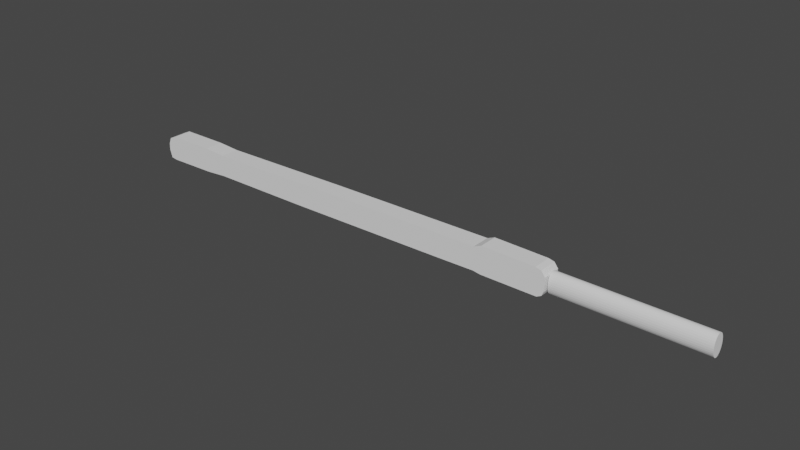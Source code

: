 # Source: Sword.blend  (saved by Blender 2.93.21; exported with 4.5.12 LTS)
import bpy
from mathutils import Matrix  # noqa: F401  (used for matrix-valued properties, if any)

bpy.ops.wm.read_factory_settings(use_empty=True)
scene = bpy.context.scene
scene.name = 'Scene'

# ---- collections
col_collection = bpy.data.collections.new('Collection'); scene.collection.children.link(col_collection)

# ---- world
world_world = bpy.data.worlds.new('World'); scene.world = world_world
world_world.use_nodes = True; world_world.node_tree.nodes.clear()
_N = world_world.node_tree.nodes; _L = world_world.node_tree.links
n0 = _N.new('ShaderNodeOutputWorld'); n0.name = 'World Output'; n0.location = (300, 300)
n1 = _N.new('ShaderNodeBackground'); n1.name = 'Background'; n1.location = (10, 300)
n1.inputs[0].default_value = (0.05088, 0.05088, 0.05088, 1.0)
_L.new(n1.outputs[0], n0.inputs[0])
n0.is_active_output = True
world_world.color = (0.05088, 0.05088, 0.05088)
world_world.use_sun_shadow = False
world_world.sun_shadow_jitter_overblur = 0.0

# ---- meshes
me_x = bpy.data.meshes.new('栅格')
me_x.from_pydata([(1.525, -0.03842, 1.451e-05), (-1.213, -0.0569, 1.451e-05), (-1.336, 0.03488, 1.448e-05), (0.1649, 0.0553, 0.5), (1.525, 0.06959, 0.5), (0.1558, -0.04766, 1.451e-05), (-1.213, -0.02423, 0.5), (-1.288, 0.03488, 0.5), (0.1548, -0.02015, 0.5), (1.525, -0.03752, 0.5), (1.525, -0.03842, 1.472e-05), (-1.213, -0.0569, 1.46e-05), (-1.336, 0.03488, 1.46e-05), (0.1649, 0.0553, -0.5), (1.525, 0.06959, -0.5), (0.1558, -0.04766, 1.46e-05), (-1.213, -0.02423, -0.5), (-1.288, 0.03488, -0.5), (0.1548, -0.02015, -0.5), (1.525, -0.03752, -0.5), (1.392, -0.0359, 3e-05), (1.391, -0.006575, 0.5), (1.392, -0.0359, 3.015e-05), (1.391, -0.006575, -0.5), (1.458, -0.03716, 2.226e-05), (1.458, -0.03716, 0.5), (1.458, -0.03716, 2.244e-05), (1.458, -0.03716, -0.5)], [], [(4, 3, 7, 6, 8, 21, 25, 9), (20, 21, 8, 5), (5, 8, 6, 1), (2, 1, 6, 7), (14, 19, 27, 23, 18, 16, 17, 13), (22, 15, 18, 23), (15, 11, 16, 18), (12, 17, 16, 11), (20, 5, 15, 22), (1, 2, 12, 11), (2, 7, 17, 12), (5, 1, 11, 15), (27, 26, 23), (7, 3, 13, 17), (9, 0, 10, 19), (24, 20, 22, 26), (21, 22, 26), (23, 26, 22), (3, 4, 14, 13), (0, 9, 25, 24), (10, 26, 27, 19), (0, 24, 26, 10), (25, 21, 26)])
_uv = me_x.uv_layers.new(name='UV 贴图')
_uv.uv.foreach_set('vector', [0.0, 0.0, 0.0, 0.0, 0.0, 0.0, 0.0, 0.0, 0.0, 0.0, 0.0, 0.0, 0.0, 0.0, 0.0, 0.0, 0.0, 0.0, 0.0, 0.0, 0.0, 0.0, 0.0, 0.0, 0.0, 0.0, 0.0, 0.0, 0.0, 0.0, 0.0, 0.0, 0.0, 0.0, 0.0, 0.0, 0.0, 0.0, 0.0, 0.0, 0.0, 0.0, 0.0, 0.0, 0.0, 0.0, 0.0, 0.0, 0.0, 0.0, 0.0, 0.0, 0.0, 0.0, 0.0, 0.0, 0.0, 0.0, 0.0, 0.0, 0.0, 0.0, 0.0, 0.0, 0.0, 0.0, 0.0, 0.0, 0.0, 0.0, 0.0, 0.0, 0.0, 0.0, 0.0, 0.0, 0.0, 0.0, 0.0, 0.0, 0.0, 0.0, 0.0, 0.0, 0.0, 0.0, 0.0, 0.0, 0.0, 0.0, 0.0, 0.0, 0.0, 0.0, 0.0, 0.0, 0.0, 0.0, 0.0, 0.0, 0.0, 0.0, 0.0, 0.0, 0.0, 0.0, 0.0, 0.0, 0.0, 0.0, 0.0, 0.0, 0.0, 0.0, 0.0, 0.0, 0.0, 0.0, 0.0, 0.0, 0.0, 0.0, 0.0, 0.0, 0.0, 0.0, 0.0, 0.0, 0.0, 0.0, 0.0, 0.0, 0.0, 0.0, 0.0, 0.0, 0.0, 0.0, 0.0, 0.0, 0.0, 0.0, 0.0, 0.0, 0.0, 0.0, 0.0, 0.0, 0.0, 0.0, 0.0, 0.0, 0.0, 0.0, 0.0, 0.0, 0.0, 0.0, 0.0, 0.0, 0.0, 0.0, 0.0, 0.0, 0.0, 0.0, 0.0, 0.0, 0.0, 0.0, 0.0, 0.0, 0.0, 0.0, 0.0, 0.0, 0.0, 0.0, 0.0, 0.0, 0.0, 0.0, 0.0, 0.0, 0.0, 0.0, 0.0, 0.0, 0.0, 0.0, 0.0, 0.0])
me_x.use_remesh_fix_poles = True
me_x.use_remesh_preserve_attributes = False
me_x.update()
me_001 = bpy.data.meshes.new('栅格.001')
me_001.from_pydata([(-1.19, -0.04527, 8.705e-06), (-1.305, 0.03915, 8.697e-06), (0.1238, 0.04561, 0.16), (0.1143, -0.04792, 8.697e-06), (-1.189, -0.01557, 0.16), (-1.26, 0.03877, 0.16), (0.1136, -0.0229, 0.16), (-1.19, -0.04527, 8.734e-06), (-1.305, 0.03915, 8.735e-06), (0.1238, 0.04561, -0.16), (0.1143, -0.04792, 8.725e-06), (-1.189, -0.01557, -0.16), (-1.26, 0.03877, -0.16), (0.1136, -0.0229, -0.16), (1.291, -0.04719, 1.365e-05), (1.291, -0.02053, 0.16), (1.291, -0.04719, 1.369e-05), (1.291, -0.02053, -0.16), (1.355, -0.04888, 1.117e-05), (1.355, -0.04888, 0.16), (1.355, -0.04888, 1.122e-05), (1.355, -0.04888, -0.16), (1.406, -0.03548, -0.5), (1.411, 0.04619, -0.5), (1.387, 0.07682, -0.5), (1.352, 0.08499, -0.5), (1.02, 0.09308, -0.5), (0.9732, 0.07479, -0.5), (-0.07303, 0.07274, -0.5), (-0.9461, 0.06463, -0.5), (-1.092, 0.07478, -0.5), (1.396, -0.05804, -0.5), (1.367, -0.07243, -0.5), (0.7321, -0.06436, -0.5), (-0.3032, -0.06855, -0.5), (-1.402, -0.07681, -0.5), (-1.44, -0.07079, -0.5), (-1.455, -0.02188, -0.5), (-1.453, 0.01885, -0.5), (-1.436, 0.05755, -0.5), (-1.393, 0.07583, -0.5), (1.018, -0.06939, -0.5), (-0.9474, -0.06551, -0.5), (0.972, -0.06227, -0.5), (-1.093, -0.07475, -0.5), (1.406, -0.03548, 0.5), (1.411, 0.04619, 0.5), (1.387, 0.07682, 0.5), (1.352, 0.08499, 0.5), (1.02, 0.09308, 0.5), (0.9732, 0.07479, 0.5), (-0.07303, 0.07274, 0.5), (-0.9461, 0.06463, 0.5), (-1.092, 0.07478, 0.5), (1.396, -0.05804, 0.5), (1.367, -0.07243, 0.5), (0.7321, -0.06436, 0.5), (-0.3032, -0.06855, 0.5), (-1.402, -0.07681, 0.5), (-1.44, -0.07079, 0.5), (-1.455, -0.02188, 0.5), (-1.453, 0.01885, 0.5), (-1.436, 0.05755, 0.5), (-1.393, 0.07583, 0.5), (1.018, -0.06939, 0.5), (-0.9474, -0.06551, 0.5), (0.972, -0.06227, 0.5), (-1.093, -0.07475, 0.5), (1.406, -0.03548, 0.16), (1.4, -0.04949, 0.16), (1.406, -0.03548, -0.16), (1.4, -0.04949, -0.16), (1.41, 0.04762, -0.16), (1.411, 0.04619, 0.16), (1.41, 0.04762, 0.16), (1.411, 0.04619, -0.16), (1.399, -0.05006, 9.428e-06), (1.399, -0.05006, 9.492e-06)], [], [(14, 3, 6, 15), (3, 0, 4, 6), (1, 5, 4, 0), (16, 17, 13, 10), (10, 13, 11, 7), (8, 7, 11, 12), (14, 16, 10, 3), (0, 7, 8, 1), (1, 8, 12, 5), (3, 10, 7, 0), (21, 17, 20), (5, 12, 9, 2), (18, 20, 16, 14), (15, 20, 16), (17, 16, 20), (2, 9, 72, 74), (19, 20, 15), (36, 37, 38, 39, 40, 30, 44, 35), (29, 42, 44, 30), (43, 33, 34, 42, 29, 28, 27), (26, 41, 43, 27), (31, 32, 41, 26, 25, 24, 23, 22), (59, 58, 67, 53, 63, 62, 61, 60), (52, 53, 67, 65), (66, 50, 51, 52, 65, 57, 56), (49, 50, 66, 64), (54, 45, 46, 47, 48, 49, 64, 55), (31, 22, 70, 71, 77, 76, 69, 68, 45, 54), (22, 23, 75, 70), (23, 24, 47, 46, 73, 74, 72, 75), (24, 25, 48, 47), (25, 26, 49, 48), (26, 27, 50, 49), (27, 28, 51, 50), (28, 29, 52, 51), (29, 30, 53, 52), (32, 31, 54, 55), (41, 32, 55, 64), (34, 33, 56, 57), (42, 34, 57, 65), (36, 35, 58, 59), (37, 36, 59, 60), (38, 37, 60, 61), (39, 38, 61, 62), (40, 39, 62, 63), (43, 41, 64, 66), (44, 42, 65, 67), (33, 43, 66, 56), (35, 44, 67, 58), (30, 40, 63, 53), (71, 21, 20, 77), (68, 73, 46, 45), (77, 20, 18, 76), (69, 19, 15, 6, 4, 5, 2, 74, 73, 68), (72, 9, 12, 11, 13, 17, 21, 71, 70, 75), (76, 18, 19, 69)])
_uv = me_001.uv_layers.new(name='UV 贴图')
_uv.uv.foreach_set('vector', [0.0, 0.0, 0.0, 0.0, 0.0, 0.0, 0.0, 0.0, 0.0, 0.0, 0.0, 0.0, 0.0, 0.0, 0.0, 0.0, 0.0, 0.0, 0.0, 0.0, 0.0, 0.0, 0.0, 0.0, 0.0, 0.0, 0.0, 0.0, 0.0, 0.0, 0.0, 0.0, 0.0, 0.0, 0.0, 0.0, 0.0, 0.0, 0.0, 0.0, 0.0, 0.0, 0.0, 0.0, 0.0, 0.0, 0.0, 0.0, 0.0, 0.0, 0.0, 0.0, 0.0, 0.0, 0.0, 0.0, 0.0, 0.0, 0.0, 0.0, 0.0, 0.0, 0.0, 0.0, 0.0, 0.0, 0.0, 0.0, 0.0, 0.0, 0.0, 0.0, 0.0, 0.0, 0.0, 0.0, 0.0, 0.0, 0.0, 0.0, 0.0, 0.0, 0.0, 0.0, 0.0, 0.0, 0.0, 0.0, 0.0, 0.0, 0.0, 0.0, 0.0, 0.0, 0.0, 0.0, 0.0, 0.0, 0.0, 0.0, 0.0, 0.0, 0.0, 0.0, 0.0, 0.0, 0.0, 0.0, 0.0, 0.0, 0.0, 0.0, 0.0, 0.0, 0.0, 0.0, 0.0, 0.0, 0.0, 0.0, 0.0, 0.0, 0.0, 0.0, 0.0, 0.0, 0.0, 0.0, 0.0, 0.0, 0.0, 0.0, 0.0, 0.0, 0.0, 0.0, 0.0, 0.0, 0.0, 0.0, 0.0, 0.0, 0.0, 0.0, 0.0, 0.0, 0.0, 0.0, 0.0, 0.0, 0.0, 0.0, 0.0, 0.0, 0.0, 0.0, 0.0, 0.0, 0.0, 0.0, 0.0, 0.0, 0.0, 0.0, 0.0, 0.0, 0.0, 0.0, 0.0, 0.0, 0.0, 0.0, 0.0, 0.0, 0.0, 0.0, 0.0, 0.0, 0.0, 0.0, 0.0, 0.0, 0.0, 0.0, 0.0, 0.0, 0.0, 0.0, 0.0, 0.0, 0.0, 0.0, 0.0, 0.0, 0.0, 0.0, 0.0, 0.0, 0.0, 0.0, 0.0, 0.0, 0.0, 0.0, 0.0, 0.0, 0.0, 0.0, 0.0, 0.0, 0.0, 0.0, 0.0, 0.0, 0.0, 0.0, 0.0, 0.0, 0.0, 0.0, 0.0, 0.0, 0.0, 0.0, 0.0, 0.0, 0.0, 0.0, 0.0, 0.0, 0.0, 0.0, 0.0, 0.0, 0.0, 0.0, 0.0, 0.0, 0.0, 0.0, 0.0, 0.0, 0.0, 0.0, 0.0, 0.0, 0.0, 0.0, 0.0, 0.0, 0.0, 0.0, 0.0, 0.0, 0.0, 0.0, 0.0, 0.0, 0.0, 0.0, 0.0, 0.0, 0.0, 0.0, 0.0, 0.0, 0.0, 0.0, 0.0, 0.0, 0.0, 0.0, 0.0, 0.0, 0.0, 0.0, 0.0, 0.0, 0.0, 0.0, 0.0, 0.0, 0.0, 0.0, 0.0, 0.0, 0.0, 0.0, 0.0, 0.0, 0.0, 0.0, 0.0, 0.0, 0.0, 0.0, 0.0, 0.0, 0.0, 0.0, 0.0, 0.0, 0.0, 0.0, 0.0, 0.0, 0.0, 0.0, 0.0, 0.0, 0.0, 0.0, 0.0, 0.0, 0.0, 0.0, 0.0, 0.0, 0.0, 0.0, 0.0, 0.0, 0.0, 0.0, 0.0, 0.0, 0.0, 0.0, 0.0, 0.0, 0.0, 0.0, 0.0, 0.0, 0.0, 0.0, 0.0, 0.0, 0.0, 0.0, 0.0, 0.0, 0.0, 0.0, 0.0, 0.0, 0.0, 0.0, 0.0, 0.0, 0.0, 0.0, 0.0, 0.0, 0.0, 0.0, 0.0, 0.0, 0.0, 0.0, 0.0, 0.0, 0.0, 0.0, 0.0, 0.0, 0.0, 0.0, 0.0, 0.0, 0.0, 0.0, 0.0, 0.0, 0.0, 0.0, 0.0, 0.0, 0.0, 0.0, 0.0, 0.0, 0.0, 0.0, 0.0, 0.0, 0.0, 0.0, 0.0, 0.0, 0.0, 0.0, 0.0, 0.0, 0.0, 0.0, 0.0, 0.0, 0.0, 0.0, 0.0, 0.0, 0.0, 0.0, 0.0, 0.0, 0.0, 0.0, 0.0, 0.0, 0.0, 0.0, 0.0, 0.0, 0.0, 0.0, 0.0, 0.0, 0.0, 0.0, 0.0, 0.0, 0.0, 0.0, 0.0, 0.0, 0.0, 0.0, 0.0, 0.0, 0.0, 0.0, 0.0, 0.0, 0.0, 0.0, 0.0, 0.0, 0.0, 0.0, 0.0, 0.0, 0.0, 0.0, 0.0, 0.0, 0.0, 0.0, 0.0, 0.0, 0.0, 0.0, 0.0, 0.0, 0.0, 0.0, 0.0, 0.0, 0.0, 0.0, 0.0, 0.0, 0.0, 0.0, 0.0, 0.0, 0.0, 0.0, 0.0, 0.0, 0.0, 0.0, 0.0, 0.0, 0.0, 0.0, 0.0, 0.0, 0.0, 0.0, 0.0, 0.0, 0.0, 0.0, 0.0, 0.0, 0.0, 0.0, 0.0, 0.0, 0.0, 0.0, 0.0, 0.0, 0.0, 0.0, 0.0, 0.0, 0.0, 0.0, 0.0, 0.0, 0.0, 0.0, 0.0, 0.0, 0.0, 0.0, 0.0, 0.0, 0.0, 0.0, 0.0, 0.0, 0.0, 0.0, 0.0, 0.0, 0.0, 0.0, 0.0, 0.0, 0.0, 0.0, 0.0, 0.0, 0.0, 0.0])
me_001.use_remesh_fix_poles = True
me_001.use_remesh_preserve_attributes = False
me_001.update()
me_x_1 = bpy.data.meshes.new('柱体')
me_x_1.from_pydata([(-5.489e-07, 1.0, -7.361), (4.115e-07, 1.0, 7.361), (0.1951, 0.9808, -7.361), (0.1951, 0.9808, 7.361), (0.3827, 0.9239, -7.361), (0.3827, 0.9239, 7.361), (0.5556, 0.8315, -7.361), (0.5556, 0.8315, 7.361), (0.7071, 0.7071, -7.361), (0.7071, 0.7071, 7.361), (0.8315, 0.5556, -7.361), (0.8315, 0.5556, 7.361), (0.9239, 0.3827, -7.361), (0.9239, 0.3827, 7.361), (0.9808, 0.1951, -7.361), (0.9808, 0.1951, 7.361), (1.0, -2.695e-08, -7.361), (1.0, -2.695e-08, 7.361), (0.9808, -0.1951, -7.361), (0.9808, -0.1951, 7.361), (0.9239, -0.3827, -7.361), (0.9239, -0.3827, 7.361), (0.8315, -0.5556, -7.361), (0.8315, -0.5556, 7.361), (0.7071, -0.7071, -7.361), (0.7071, -0.7071, 7.361), (0.5556, -0.8315, -7.361), (0.5556, -0.8315, 7.361), (0.3827, -0.9239, -7.361), (0.3827, -0.9239, 7.361), (0.1951, -0.9808, -7.361), (0.1951, -0.9808, 7.361), (-6.364e-07, -1.0, -7.361), (3.241e-07, -1.0, 7.361), (-0.1951, -0.9808, -7.361), (-0.1951, -0.9808, 7.361), (-0.3827, -0.9239, -7.361), (-0.3827, -0.9239, 7.361), (-0.5556, -0.8315, -7.361), (-0.5556, -0.8315, 7.361), (-0.7071, -0.7071, -7.361), (-0.7071, -0.7071, 7.361), (-0.8315, -0.5556, -7.361), (-0.8315, -0.5556, 7.361), (-0.9239, -0.3827, -7.361), (-0.9239, -0.3827, 7.361), (-0.9808, -0.1951, -7.361), (-0.9808, -0.1951, 7.361), (-1.0, 2.869e-08, -7.361), (-1.0, 2.869e-08, 7.361), (-0.9808, 0.1951, -7.361), (-0.9808, 0.1951, 7.361), (-0.9239, 0.3827, -7.361), (-0.9239, 0.3827, 7.361), (-0.8315, 0.5556, -7.361), (-0.8315, 0.5556, 7.361), (-0.7071, 0.7071, -7.361), (-0.7071, 0.7071, 7.361), (-0.5556, 0.8315, -7.361), (-0.5556, 0.8315, 7.361), (-0.3827, 0.9239, -7.361), (-0.3827, 0.9239, 7.361), (-0.1951, 0.9808, -7.361), (-0.1951, 0.9808, 7.361)], [], [(0, 1, 3, 2), (2, 3, 5, 4), (4, 5, 7, 6), (6, 7, 9, 8), (8, 9, 11, 10), (10, 11, 13, 12), (12, 13, 15, 14), (14, 15, 17, 16), (16, 17, 19, 18), (18, 19, 21, 20), (20, 21, 23, 22), (22, 23, 25, 24), (24, 25, 27, 26), (26, 27, 29, 28), (28, 29, 31, 30), (30, 31, 33, 32), (32, 33, 35, 34), (34, 35, 37, 36), (36, 37, 39, 38), (38, 39, 41, 40), (40, 41, 43, 42), (42, 43, 45, 44), (44, 45, 47, 46), (46, 47, 49, 48), (48, 49, 51, 50), (50, 51, 53, 52), (52, 53, 55, 54), (54, 55, 57, 56), (56, 57, 59, 58), (58, 59, 61, 60), (3, 1, 63, 61, 59, 57, 55, 53, 51, 49, 47, 45, 43, 41, 39, 37, 35, 33, 31, 29, 27, 25, 23, 21, 19, 17, 15, 13, 11, 9, 7, 5), (60, 61, 63, 62), (62, 63, 1, 0), (0, 2, 4, 6, 8, 10, 12, 14, 16, 18, 20, 22, 24, 26, 28, 30, 32, 34, 36, 38, 40, 42, 44, 46, 48, 50, 52, 54, 56, 58, 60, 62)])
_uv = me_x_1.uv_layers.new(name='UV 贴图')
_uv.uv.foreach_set('vector', [1.0, 0.5, 1.0, 1.0, 0.9688, 1.0, 0.9688, 0.5, 0.9688, 0.5, 0.9688, 1.0, 0.9375, 1.0, 0.9375, 0.5, 0.9375, 0.5, 0.9375, 1.0, 0.9062, 1.0, 0.9062, 0.5, 0.9062, 0.5, 0.9062, 1.0, 0.875, 1.0, 0.875, 0.5, 0.875, 0.5, 0.875, 1.0, 0.8438, 1.0, 0.8438, 0.5, 0.8438, 0.5, 0.8438, 1.0, 0.8125, 1.0, 0.8125, 0.5, 0.8125, 0.5, 0.8125, 1.0, 0.7812, 1.0, 0.7812, 0.5, 0.7812, 0.5, 0.7812, 1.0, 0.75, 1.0, 0.75, 0.5, 0.75, 0.5, 0.75, 1.0, 0.7188, 1.0, 0.7188, 0.5, 0.7188, 0.5, 0.7188, 1.0, 0.6875, 1.0, 0.6875, 0.5, 0.6875, 0.5, 0.6875, 1.0, 0.6562, 1.0, 0.6562, 0.5, 0.6562, 0.5, 0.6562, 1.0, 0.625, 1.0, 0.625, 0.5, 0.625, 0.5, 0.625, 1.0, 0.5938, 1.0, 0.5938, 0.5, 0.5938, 0.5, 0.5938, 1.0, 0.5625, 1.0, 0.5625, 0.5, 0.5625, 0.5, 0.5625, 1.0, 0.5312, 1.0, 0.5312, 0.5, 0.5312, 0.5, 0.5312, 1.0, 0.5, 1.0, 0.5, 0.5, 0.5, 0.5, 0.5, 1.0, 0.4688, 1.0, 0.4688, 0.5, 0.4688, 0.5, 0.4688, 1.0, 0.4375, 1.0, 0.4375, 0.5, 0.4375, 0.5, 0.4375, 1.0, 0.4062, 1.0, 0.4062, 0.5, 0.4062, 0.5, 0.4062, 1.0, 0.375, 1.0, 0.375, 0.5, 0.375, 0.5, 0.375, 1.0, 0.3438, 1.0, 0.3438, 0.5, 0.3438, 0.5, 0.3438, 1.0, 0.3125, 1.0, 0.3125, 0.5, 0.3125, 0.5, 0.3125, 1.0, 0.2812, 1.0, 0.2812, 0.5, 0.2812, 0.5, 0.2812, 1.0, 0.25, 1.0, 0.25, 0.5, 0.25, 0.5, 0.25, 1.0, 0.2188, 1.0, 0.2188, 0.5, 0.2188, 0.5, 0.2188, 1.0, 0.1875, 1.0, 0.1875, 0.5, 0.1875, 0.5, 0.1875, 1.0, 0.1562, 1.0, 0.1562, 0.5, 0.1562, 0.5, 0.1562, 1.0, 0.125, 1.0, 0.125, 0.5, 0.125, 0.5, 0.125, 1.0, 0.09375, 1.0, 0.09375, 0.5, 0.09375, 0.5, 0.09375, 1.0, 0.0625, 1.0, 0.0625, 0.5, 0.2968, 0.4854, 0.25, 0.49, 0.2032, 0.4854, 0.1582, 0.4717, 0.1167, 0.4496, 0.08029, 0.4197, 0.05045, 0.3833, 0.02827, 0.3418, 0.01461, 0.2968, 0.01, 0.25, 0.01461, 0.2032, 0.02827, 0.1582, 0.05045, 0.1167, 0.08029, 0.08029, 0.1167, 0.05045, 0.1582, 0.02827, 0.2032, 0.01461, 0.25, 0.01, 0.2968, 0.01461, 0.3418, 0.02827, 0.3833, 0.05045, 0.4197, 0.08029, 0.4496, 0.1167, 0.4717, 0.1582, 0.4854, 0.2032, 0.49, 0.25, 0.4854, 0.2968, 0.4717, 0.3418, 0.4496, 0.3833, 0.4197, 0.4197, 0.3833, 0.4496, 0.3418, 0.4717, 0.0625, 0.5, 0.0625, 1.0, 0.03125, 1.0, 0.03125, 0.5, 0.03125, 0.5, 0.03125, 1.0, 0.0, 1.0, 0.0, 0.5, 0.75, 0.49, 0.7968, 0.4854, 0.8418, 0.4717, 0.8833, 0.4496, 0.9197, 0.4197, 0.9496, 0.3833, 0.9717, 0.3418, 0.9854, 0.2968, 0.99, 0.25, 0.9854, 0.2032, 0.9717, 0.1582, 0.9496, 0.1167, 0.9197, 0.08029, 0.8833, 0.05045, 0.8418, 0.02827, 0.7968, 0.01461, 0.75, 0.01, 0.7032, 0.01461, 0.6582, 0.02827, 0.6167, 0.05045, 0.5803, 0.08029, 0.5504, 0.1167, 0.5283, 0.1582, 0.5146, 0.2032, 0.51, 0.25, 0.5146, 0.2968, 0.5283, 0.3418, 0.5504, 0.3833, 0.5803, 0.4197, 0.6167, 0.4496, 0.6582, 0.4717, 0.7032, 0.4854])
me_x_1.use_remesh_fix_poles = True
me_x_1.use_remesh_preserve_attributes = False
me_x_1.update()

# ---- objects
ob_x = bpy.data.objects.new('栅格', me_x)
ob_001 = bpy.data.objects.new('栅格.001', me_001)
ob_x_1 = bpy.data.objects.new('柱体', me_x_1)

# ---- transforms, parenting, visibility, modifiers, constraints
ob_x.location = (0.127, 2.5, 0.4459)
ob_x.rotation_euler = (1.571, -0.0, 0.0)
ob_x.scale = (5.0, 5.0, 0.2)
ob_001.location = (0.3035, 2.5, 0.4658)
ob_001.rotation_euler = (1.571, -0.008874, -1.192e-09)
ob_001.scale = (5.25, 5.5, 0.625)
ob_x_1.location = (10.09, 2.5, 0.5309)
ob_x_1.rotation_euler = (-0.0, 1.571, 0.0)
ob_x_1.scale = (0.3493, 0.2357, 0.3175)

# ---- collection membership
col_collection.objects.link(ob_x)
col_collection.objects.link(ob_001)
col_collection.objects.link(ob_x_1)

# ---- scene / render settings (as saved in the file)
scene.frame_start = 1; scene.frame_end = 250; scene.frame_set(1)
scene.render.engine = 'BLENDER_EEVEE_NEXT'
scene.cycles.use_denoising = False
scene.cycles.samples = 128
scene.cycles.sampling_pattern = 'TABULATED_SOBOL'
scene.cycles.use_adaptive_sampling = False
scene.cycles.use_light_tree = False
scene.view_settings.view_transform = 'Filmic'
bpy.context.view_layer.update()

# ---- added for rendering (the .blend has no active camera and no usable light): camera, sun
cam_auto = bpy.data.cameras.new('AutoCamera')
cam_auto.lens = 50.0
cam_auto.sensor_width = 36.0
cam_auto.clip_end = 1000.0
ob_auto_camera = bpy.data.objects.new('AutoCamera', cam_auto)
scene.collection.objects.link(ob_auto_camera)
ob_auto_camera.location = (20.8654, -19.4861, 15.1669)
ob_auto_camera.rotation_euler = (1.09748, -7.21219e-08, 0.694738)
scene.camera = ob_auto_camera
light_auto_sun = bpy.data.lights.new('AutoSun', 'SUN')
light_auto_sun.energy = 3.0
light_auto_sun.angle = 0.0523599
ob_auto_sun = bpy.data.objects.new('AutoSun', light_auto_sun)
scene.collection.objects.link(ob_auto_sun)
ob_auto_sun.rotation_euler = (0.872665, 0.174533, 0.523599)
bpy.context.view_layer.update()
